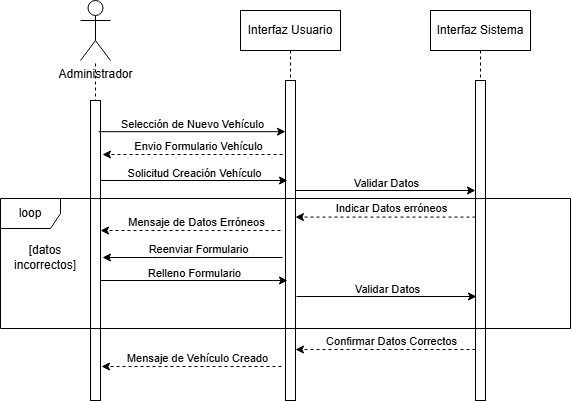

The diagram above was exported from draw.io. Its source (the exported page's mxGraphModel, read from the mxfile embedded in the PNG):
<mxGraphModel dx="1153" dy="628" grid="1" gridSize="10" guides="1" tooltips="1" connect="1" arrows="1" fold="1" page="1" pageScale="1" pageWidth="850" pageHeight="1100" math="0" shadow="0">
  <root>
    <mxCell id="0" />
    <mxCell id="1" parent="0" />
    <mxCell id="aM9ryv3xv72pqoxQDRHE-1" value="Interfaz Sistema" style="shape=umlLifeline;perimeter=lifelinePerimeter;whiteSpace=wrap;html=1;container=0;dropTarget=0;collapsible=0;recursiveResize=0;outlineConnect=0;portConstraint=eastwest;newEdgeStyle={&quot;edgeStyle&quot;:&quot;elbowEdgeStyle&quot;,&quot;elbow&quot;:&quot;vertical&quot;,&quot;curved&quot;:0,&quot;rounded&quot;:0};" parent="1" vertex="1">
      <mxGeometry x="500" y="40" width="100" height="390" as="geometry" />
    </mxCell>
    <mxCell id="aM9ryv3xv72pqoxQDRHE-2" value="" style="html=1;points=[];perimeter=orthogonalPerimeter;outlineConnect=0;targetShapes=umlLifeline;portConstraint=eastwest;newEdgeStyle={&quot;edgeStyle&quot;:&quot;elbowEdgeStyle&quot;,&quot;elbow&quot;:&quot;vertical&quot;,&quot;curved&quot;:0,&quot;rounded&quot;:0};" parent="aM9ryv3xv72pqoxQDRHE-1" vertex="1">
      <mxGeometry x="45" y="70" width="10" height="320" as="geometry" />
    </mxCell>
    <mxCell id="achN9ceJEOXHRpk8emwt-4" value="Interfaz Usuario" style="shape=umlLifeline;perimeter=lifelinePerimeter;whiteSpace=wrap;html=1;container=0;dropTarget=0;collapsible=0;recursiveResize=0;outlineConnect=0;portConstraint=eastwest;newEdgeStyle={&quot;edgeStyle&quot;:&quot;elbowEdgeStyle&quot;,&quot;elbow&quot;:&quot;vertical&quot;,&quot;curved&quot;:0,&quot;rounded&quot;:0};" vertex="1" parent="1">
      <mxGeometry x="310" y="40" width="100" height="390" as="geometry" />
    </mxCell>
    <mxCell id="achN9ceJEOXHRpk8emwt-5" value="" style="html=1;points=[];perimeter=orthogonalPerimeter;outlineConnect=0;targetShapes=umlLifeline;portConstraint=eastwest;newEdgeStyle={&quot;edgeStyle&quot;:&quot;elbowEdgeStyle&quot;,&quot;elbow&quot;:&quot;vertical&quot;,&quot;curved&quot;:0,&quot;rounded&quot;:0};" vertex="1" parent="achN9ceJEOXHRpk8emwt-4">
      <mxGeometry x="45" y="70" width="10" height="320" as="geometry" />
    </mxCell>
    <mxCell id="achN9ceJEOXHRpk8emwt-8" value="Administrador" style="shape=umlActor;verticalLabelPosition=bottom;verticalAlign=top;html=1;outlineConnect=0;" vertex="1" parent="1">
      <mxGeometry x="150" y="30" width="30" height="60" as="geometry" />
    </mxCell>
    <mxCell id="achN9ceJEOXHRpk8emwt-11" value="" style="endArrow=none;dashed=1;html=1;rounded=0;" edge="1" parent="1" target="achN9ceJEOXHRpk8emwt-8">
      <mxGeometry width="50" height="50" relative="1" as="geometry">
        <mxPoint x="165" y="360" as="sourcePoint" />
        <mxPoint x="165" y="120" as="targetPoint" />
      </mxGeometry>
    </mxCell>
    <mxCell id="achN9ceJEOXHRpk8emwt-12" value="" style="rounded=0;whiteSpace=wrap;html=1;" vertex="1" parent="1">
      <mxGeometry x="160" y="130" width="10" height="300" as="geometry" />
    </mxCell>
    <mxCell id="achN9ceJEOXHRpk8emwt-13" value="" style="endArrow=classic;html=1;rounded=0;exitX=0.8;exitY=0.104;exitDx=0;exitDy=0;exitPerimeter=0;" edge="1" parent="1" source="achN9ceJEOXHRpk8emwt-12" target="achN9ceJEOXHRpk8emwt-5">
      <mxGeometry width="50" height="50" relative="1" as="geometry">
        <mxPoint x="590" y="410" as="sourcePoint" />
        <mxPoint x="290" y="154" as="targetPoint" />
      </mxGeometry>
    </mxCell>
    <mxCell id="achN9ceJEOXHRpk8emwt-14" value="Selección de Nuevo Vehículo" style="edgeLabel;html=1;align=center;verticalAlign=middle;resizable=0;points=[];" vertex="1" connectable="0" parent="achN9ceJEOXHRpk8emwt-13">
      <mxGeometry x="-0.189" y="3" relative="1" as="geometry">
        <mxPoint x="17" y="-5" as="offset" />
      </mxGeometry>
    </mxCell>
    <mxCell id="achN9ceJEOXHRpk8emwt-15" value="" style="endArrow=classic;html=1;rounded=0;" edge="1" parent="1">
      <mxGeometry width="50" height="50" relative="1" as="geometry">
        <mxPoint x="365" y="220" as="sourcePoint" />
        <mxPoint x="545" y="220" as="targetPoint" />
      </mxGeometry>
    </mxCell>
    <mxCell id="achN9ceJEOXHRpk8emwt-16" value="Validar Datos" style="edgeLabel;html=1;align=center;verticalAlign=middle;resizable=0;points=[];" vertex="1" connectable="0" parent="achN9ceJEOXHRpk8emwt-15">
      <mxGeometry x="-0.189" y="3" relative="1" as="geometry">
        <mxPoint x="17" y="-5" as="offset" />
      </mxGeometry>
    </mxCell>
    <mxCell id="achN9ceJEOXHRpk8emwt-21" value="" style="endArrow=classic;html=1;rounded=0;dashed=1;" edge="1" parent="1">
      <mxGeometry width="50" height="50" relative="1" as="geometry">
        <mxPoint x="545" y="246.57999999999998" as="sourcePoint" />
        <mxPoint x="365" y="246.57999999999998" as="targetPoint" />
        <Array as="points">
          <mxPoint x="420" y="246.57999999999998" />
        </Array>
      </mxGeometry>
    </mxCell>
    <mxCell id="achN9ceJEOXHRpk8emwt-22" value="Indicar Datos erróneos" style="edgeLabel;html=1;align=center;verticalAlign=middle;resizable=0;points=[];" vertex="1" connectable="0" parent="achN9ceJEOXHRpk8emwt-21">
      <mxGeometry x="-0.0685" y="3" relative="1" as="geometry">
        <mxPoint x="-1" y="-12" as="offset" />
      </mxGeometry>
    </mxCell>
    <mxCell id="achN9ceJEOXHRpk8emwt-23" value="" style="endArrow=classic;html=1;rounded=0;dashed=1;" edge="1" parent="1">
      <mxGeometry width="50" height="50" relative="1" as="geometry">
        <mxPoint x="352" y="184" as="sourcePoint" />
        <mxPoint x="172" y="184" as="targetPoint" />
        <Array as="points">
          <mxPoint x="227" y="184" />
        </Array>
      </mxGeometry>
    </mxCell>
    <mxCell id="achN9ceJEOXHRpk8emwt-24" value="Envio Formulario Vehículo" style="edgeLabel;html=1;align=center;verticalAlign=middle;resizable=0;points=[];" vertex="1" connectable="0" parent="achN9ceJEOXHRpk8emwt-23">
      <mxGeometry x="-0.0685" y="3" relative="1" as="geometry">
        <mxPoint x="-1" y="-12" as="offset" />
      </mxGeometry>
    </mxCell>
    <mxCell id="achN9ceJEOXHRpk8emwt-25" value="" style="endArrow=classic;html=1;rounded=0;" edge="1" parent="1">
      <mxGeometry width="50" height="50" relative="1" as="geometry">
        <mxPoint x="352" y="287" as="sourcePoint" />
        <mxPoint x="172" y="287" as="targetPoint" />
        <Array as="points">
          <mxPoint x="227" y="287" />
        </Array>
      </mxGeometry>
    </mxCell>
    <mxCell id="achN9ceJEOXHRpk8emwt-26" value="Reenviar Formulario" style="edgeLabel;html=1;align=center;verticalAlign=middle;resizable=0;points=[];" vertex="1" connectable="0" parent="achN9ceJEOXHRpk8emwt-25">
      <mxGeometry x="-0.0685" y="3" relative="1" as="geometry">
        <mxPoint x="-1" y="-12" as="offset" />
      </mxGeometry>
    </mxCell>
    <mxCell id="achN9ceJEOXHRpk8emwt-27" value="" style="endArrow=classic;html=1;rounded=0;exitX=0.8;exitY=0.104;exitDx=0;exitDy=0;exitPerimeter=0;" edge="1" parent="1">
      <mxGeometry width="50" height="50" relative="1" as="geometry">
        <mxPoint x="170" y="310" as="sourcePoint" />
        <mxPoint x="357" y="310" as="targetPoint" />
      </mxGeometry>
    </mxCell>
    <mxCell id="achN9ceJEOXHRpk8emwt-28" value="Relleno Formulario" style="edgeLabel;html=1;align=center;verticalAlign=middle;resizable=0;points=[];" vertex="1" connectable="0" parent="achN9ceJEOXHRpk8emwt-27">
      <mxGeometry x="-0.189" y="3" relative="1" as="geometry">
        <mxPoint x="17" y="-5" as="offset" />
      </mxGeometry>
    </mxCell>
    <mxCell id="achN9ceJEOXHRpk8emwt-29" value="" style="endArrow=classic;html=1;rounded=0;" edge="1" parent="1">
      <mxGeometry width="50" height="50" relative="1" as="geometry">
        <mxPoint x="366" y="326" as="sourcePoint" />
        <mxPoint x="546" y="326" as="targetPoint" />
      </mxGeometry>
    </mxCell>
    <mxCell id="achN9ceJEOXHRpk8emwt-30" value="Validar Datos" style="edgeLabel;html=1;align=center;verticalAlign=middle;resizable=0;points=[];" vertex="1" connectable="0" parent="achN9ceJEOXHRpk8emwt-29">
      <mxGeometry x="-0.189" y="3" relative="1" as="geometry">
        <mxPoint x="17" y="-5" as="offset" />
      </mxGeometry>
    </mxCell>
    <mxCell id="achN9ceJEOXHRpk8emwt-31" value="" style="endArrow=classic;html=1;rounded=0;dashed=1;" edge="1" parent="1">
      <mxGeometry width="50" height="50" relative="1" as="geometry">
        <mxPoint x="545" y="379" as="sourcePoint" />
        <mxPoint x="365" y="379" as="targetPoint" />
        <Array as="points">
          <mxPoint x="420" y="379" />
        </Array>
      </mxGeometry>
    </mxCell>
    <mxCell id="achN9ceJEOXHRpk8emwt-32" value="Confirmar Datos Correctos" style="edgeLabel;html=1;align=center;verticalAlign=middle;resizable=0;points=[];" vertex="1" connectable="0" parent="achN9ceJEOXHRpk8emwt-31">
      <mxGeometry x="-0.0685" y="3" relative="1" as="geometry">
        <mxPoint x="-1" y="-12" as="offset" />
      </mxGeometry>
    </mxCell>
    <mxCell id="achN9ceJEOXHRpk8emwt-33" value="" style="endArrow=classic;html=1;rounded=0;dashed=1;" edge="1" parent="1">
      <mxGeometry width="50" height="50" relative="1" as="geometry">
        <mxPoint x="351" y="396" as="sourcePoint" />
        <mxPoint x="171" y="396" as="targetPoint" />
        <Array as="points">
          <mxPoint x="226" y="396" />
        </Array>
      </mxGeometry>
    </mxCell>
    <mxCell id="achN9ceJEOXHRpk8emwt-34" value="Mensaje de Vehículo Creado" style="edgeLabel;html=1;align=center;verticalAlign=middle;resizable=0;points=[];" vertex="1" connectable="0" parent="achN9ceJEOXHRpk8emwt-33">
      <mxGeometry x="-0.0685" y="3" relative="1" as="geometry">
        <mxPoint x="-1" y="-12" as="offset" />
      </mxGeometry>
    </mxCell>
    <mxCell id="achN9ceJEOXHRpk8emwt-37" value="" style="endArrow=classic;html=1;rounded=0;exitX=0.8;exitY=0.104;exitDx=0;exitDy=0;exitPerimeter=0;" edge="1" parent="1">
      <mxGeometry width="50" height="50" relative="1" as="geometry">
        <mxPoint x="170" y="210" as="sourcePoint" />
        <mxPoint x="357" y="210" as="targetPoint" />
      </mxGeometry>
    </mxCell>
    <mxCell id="achN9ceJEOXHRpk8emwt-38" value="Solicitud Creación Vehículo" style="edgeLabel;html=1;align=center;verticalAlign=middle;resizable=0;points=[];" vertex="1" connectable="0" parent="achN9ceJEOXHRpk8emwt-37">
      <mxGeometry x="-0.189" y="3" relative="1" as="geometry">
        <mxPoint x="17" y="-5" as="offset" />
      </mxGeometry>
    </mxCell>
    <mxCell id="achN9ceJEOXHRpk8emwt-39" value="" style="group" vertex="1" connectable="0" parent="1">
      <mxGeometry x="70" y="228" width="570" height="130" as="geometry" />
    </mxCell>
    <mxCell id="achN9ceJEOXHRpk8emwt-19" value="loop" style="shape=umlFrame;whiteSpace=wrap;html=1;pointerEvents=0;" vertex="1" parent="achN9ceJEOXHRpk8emwt-39">
      <mxGeometry width="570" height="130" as="geometry" />
    </mxCell>
    <mxCell id="achN9ceJEOXHRpk8emwt-40" value="" style="endArrow=classic;html=1;rounded=0;dashed=1;" edge="1" parent="achN9ceJEOXHRpk8emwt-39">
      <mxGeometry width="50" height="50" relative="1" as="geometry">
        <mxPoint x="280" y="32" as="sourcePoint" />
        <mxPoint x="100" y="32" as="targetPoint" />
        <Array as="points">
          <mxPoint x="155" y="32" />
        </Array>
      </mxGeometry>
    </mxCell>
    <mxCell id="achN9ceJEOXHRpk8emwt-41" value="Mensaje de Datos Erróneos" style="edgeLabel;html=1;align=center;verticalAlign=middle;resizable=0;points=[];" vertex="1" connectable="0" parent="achN9ceJEOXHRpk8emwt-40">
      <mxGeometry x="-0.0685" y="3" relative="1" as="geometry">
        <mxPoint x="-1" y="-12" as="offset" />
      </mxGeometry>
    </mxCell>
    <mxCell id="achN9ceJEOXHRpk8emwt-20" value="[datos incorrectos]" style="text;html=1;whiteSpace=wrap;strokeColor=none;fillColor=none;align=center;verticalAlign=middle;rounded=0;" vertex="1" parent="1">
      <mxGeometry x="75" y="272" width="80" height="30" as="geometry" />
    </mxCell>
  </root>
</mxGraphModel>